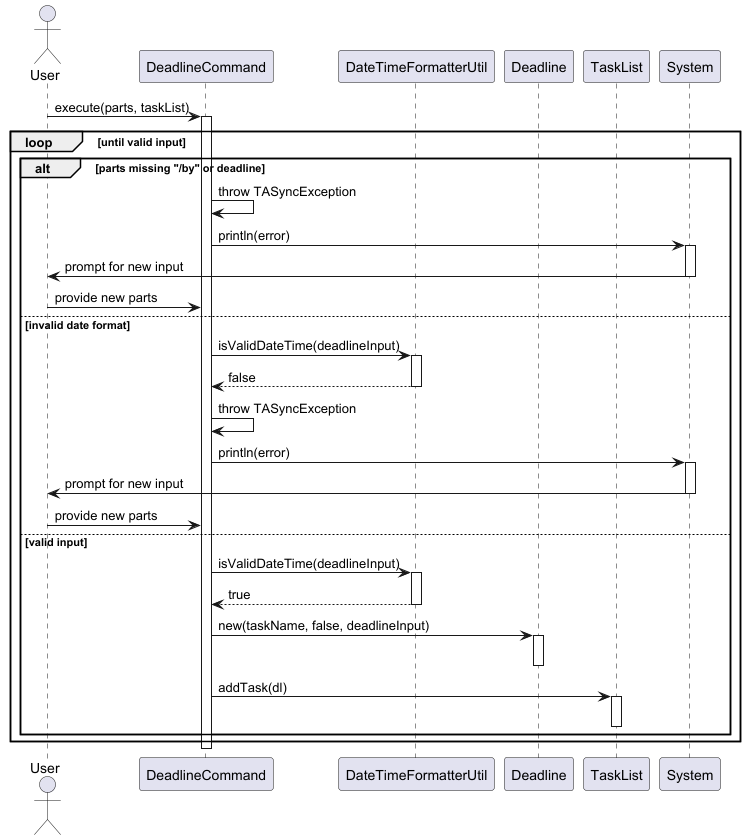

The diagram above was rendered by PlantUML. Its source (embedded in the PNG):
@startuml
'https://plantuml.com/sequence-diagram

actor User

participant "DeadlineCommand" as DeadlineCmd
participant "DateTimeFormatterUtil" as Formatter
participant "Deadline" as Deadline
participant "TaskList" as TaskList
participant "System" as Console

User -> DeadlineCmd : execute(parts, taskList)
activate DeadlineCmd

loop until valid input
    alt parts missing "/by" or deadline
        DeadlineCmd -> DeadlineCmd : throw TASyncException
        DeadlineCmd -> Console : println(error)
        activate Console
        Console -> User : prompt for new input
        deactivate Console
        User -> DeadlineCmd : provide new parts
    else invalid date format
        DeadlineCmd -> Formatter : isValidDateTime(deadlineInput)
        activate Formatter
        Formatter --> DeadlineCmd : false
        deactivate Formatter

        DeadlineCmd -> DeadlineCmd : throw TASyncException
        DeadlineCmd -> Console : println(error)
        activate Console
        Console -> User : prompt for new input
        deactivate Console
        User -> DeadlineCmd : provide new parts
    else valid input
        DeadlineCmd -> Formatter : isValidDateTime(deadlineInput)
        activate Formatter
        Formatter --> DeadlineCmd : true
        deactivate Formatter

        DeadlineCmd -> Deadline : new(taskName, false, deadlineInput)
        activate Deadline
        deactivate Deadline

        DeadlineCmd -> TaskList : addTask(dl)
        activate TaskList
        deactivate TaskList
    end
end

deactivate DeadlineCmd
@enduml